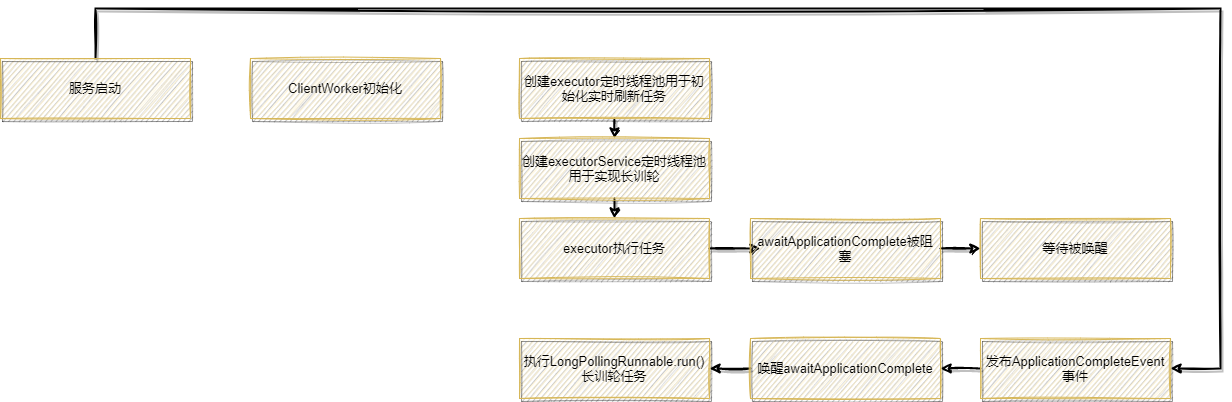

The diagram above was exported from draw.io. Its source (the exported page's mxGraphModel, read from the mxfile embedded in the PNG):
<mxGraphModel dx="2175" dy="762" grid="1" gridSize="10" guides="1" tooltips="1" connect="1" arrows="1" fold="1" page="1" pageScale="1" pageWidth="827" pageHeight="1169" math="0" shadow="0">
  <root>
    <mxCell id="0" />
    <mxCell id="1" parent="0" />
    <mxCell id="kKRAOusioMRRI2-UzQjR-1" value="ClientWorker初始化" style="rounded=0;whiteSpace=wrap;html=1;shadow=1;glass=0;sketch=1;fontSize=13;fillColor=#fff2cc;strokeColor=#d6b656;" vertex="1" parent="1">
      <mxGeometry x="50" y="110" width="190" height="60" as="geometry" />
    </mxCell>
    <mxCell id="kKRAOusioMRRI2-UzQjR-18" style="edgeStyle=orthogonalEdgeStyle;rounded=0;sketch=1;orthogonalLoop=1;jettySize=auto;html=1;exitX=0.5;exitY=1;exitDx=0;exitDy=0;entryX=0.5;entryY=0;entryDx=0;entryDy=0;shadow=1;strokeWidth=2;fontSize=18;fontColor=#000000;" edge="1" parent="1" source="kKRAOusioMRRI2-UzQjR-2" target="kKRAOusioMRRI2-UzQjR-3">
      <mxGeometry relative="1" as="geometry" />
    </mxCell>
    <mxCell id="kKRAOusioMRRI2-UzQjR-2" value="创建executor定时线程池用于初始化实时刷新任务" style="rounded=0;whiteSpace=wrap;html=1;shadow=1;glass=0;sketch=1;fontSize=13;fillColor=#fff2cc;strokeColor=#d6b656;" vertex="1" parent="1">
      <mxGeometry x="319" y="110" width="190" height="60" as="geometry" />
    </mxCell>
    <mxCell id="kKRAOusioMRRI2-UzQjR-19" style="edgeStyle=orthogonalEdgeStyle;rounded=0;sketch=1;orthogonalLoop=1;jettySize=auto;html=1;exitX=0.5;exitY=1;exitDx=0;exitDy=0;entryX=0.5;entryY=0;entryDx=0;entryDy=0;shadow=1;strokeWidth=2;fontSize=18;fontColor=#000000;" edge="1" parent="1" source="kKRAOusioMRRI2-UzQjR-3" target="kKRAOusioMRRI2-UzQjR-8">
      <mxGeometry relative="1" as="geometry" />
    </mxCell>
    <mxCell id="kKRAOusioMRRI2-UzQjR-3" value="创建executorService定时线程池用于实现长训轮" style="rounded=0;whiteSpace=wrap;html=1;shadow=1;glass=0;sketch=1;fontSize=13;fillColor=#fff2cc;strokeColor=#d6b656;" vertex="1" parent="1">
      <mxGeometry x="319" y="190" width="190" height="60" as="geometry" />
    </mxCell>
    <mxCell id="kKRAOusioMRRI2-UzQjR-25" style="edgeStyle=orthogonalEdgeStyle;rounded=0;sketch=1;orthogonalLoop=1;jettySize=auto;html=1;exitX=0.5;exitY=0;exitDx=0;exitDy=0;entryX=1;entryY=0.5;entryDx=0;entryDy=0;shadow=1;strokeWidth=2;fontSize=18;fontColor=#000000;" edge="1" parent="1" source="kKRAOusioMRRI2-UzQjR-4" target="kKRAOusioMRRI2-UzQjR-20">
      <mxGeometry relative="1" as="geometry">
        <Array as="points">
          <mxPoint x="-105" y="60" />
          <mxPoint x="1020" y="60" />
          <mxPoint x="1020" y="420" />
        </Array>
      </mxGeometry>
    </mxCell>
    <mxCell id="kKRAOusioMRRI2-UzQjR-4" value="服务启动" style="rounded=0;whiteSpace=wrap;html=1;shadow=1;glass=0;sketch=1;fontSize=13;fillColor=#fff2cc;strokeColor=#d6b656;" vertex="1" parent="1">
      <mxGeometry x="-200" y="110" width="190" height="60" as="geometry" />
    </mxCell>
    <mxCell id="kKRAOusioMRRI2-UzQjR-9" style="edgeStyle=orthogonalEdgeStyle;rounded=0;sketch=1;orthogonalLoop=1;jettySize=auto;html=1;exitX=1;exitY=0.5;exitDx=0;exitDy=0;entryX=0;entryY=0.5;entryDx=0;entryDy=0;shadow=1;strokeWidth=2;fontSize=13;fontColor=#000000;" edge="1" parent="1" source="kKRAOusioMRRI2-UzQjR-8">
      <mxGeometry relative="1" as="geometry">
        <mxPoint x="560" y="300.0050000000001" as="targetPoint" />
      </mxGeometry>
    </mxCell>
    <mxCell id="kKRAOusioMRRI2-UzQjR-8" value="executor执行任务" style="rounded=0;whiteSpace=wrap;html=1;shadow=1;glass=0;sketch=1;fontSize=13;fillColor=#fff2cc;strokeColor=#d6b656;" vertex="1" parent="1">
      <mxGeometry x="319" y="270" width="190" height="60" as="geometry" />
    </mxCell>
    <mxCell id="kKRAOusioMRRI2-UzQjR-11" value="等待被唤醒" style="rounded=0;whiteSpace=wrap;html=1;shadow=1;glass=0;sketch=1;fontSize=13;fillColor=#fff2cc;strokeColor=#d6b656;" vertex="1" parent="1">
      <mxGeometry x="780" y="270" width="190" height="60" as="geometry" />
    </mxCell>
    <mxCell id="kKRAOusioMRRI2-UzQjR-17" style="edgeStyle=orthogonalEdgeStyle;rounded=0;sketch=1;orthogonalLoop=1;jettySize=auto;html=1;exitX=1;exitY=0.5;exitDx=0;exitDy=0;entryX=0;entryY=0.5;entryDx=0;entryDy=0;shadow=1;strokeWidth=2;fontSize=18;fontColor=#000000;" edge="1" parent="1" source="kKRAOusioMRRI2-UzQjR-16" target="kKRAOusioMRRI2-UzQjR-11">
      <mxGeometry relative="1" as="geometry" />
    </mxCell>
    <mxCell id="kKRAOusioMRRI2-UzQjR-16" value="awaitApplicationComplete被阻塞" style="rounded=0;whiteSpace=wrap;html=1;shadow=1;glass=0;sketch=1;fontSize=13;fillColor=#fff2cc;strokeColor=#d6b656;" vertex="1" parent="1">
      <mxGeometry x="550" y="270" width="190" height="60" as="geometry" />
    </mxCell>
    <mxCell id="kKRAOusioMRRI2-UzQjR-22" style="edgeStyle=orthogonalEdgeStyle;rounded=0;sketch=1;orthogonalLoop=1;jettySize=auto;html=1;exitX=0;exitY=0.5;exitDx=0;exitDy=0;shadow=1;strokeWidth=2;fontSize=18;fontColor=#000000;" edge="1" parent="1" source="kKRAOusioMRRI2-UzQjR-20" target="kKRAOusioMRRI2-UzQjR-21">
      <mxGeometry relative="1" as="geometry" />
    </mxCell>
    <mxCell id="kKRAOusioMRRI2-UzQjR-20" value="发布ApplicationCompleteEvent事件" style="rounded=0;whiteSpace=wrap;html=1;shadow=1;glass=0;sketch=1;fontSize=13;fillColor=#fff2cc;strokeColor=#d6b656;" vertex="1" parent="1">
      <mxGeometry x="780" y="390" width="190" height="60" as="geometry" />
    </mxCell>
    <mxCell id="kKRAOusioMRRI2-UzQjR-24" style="edgeStyle=orthogonalEdgeStyle;rounded=0;sketch=1;orthogonalLoop=1;jettySize=auto;html=1;exitX=0;exitY=0.5;exitDx=0;exitDy=0;shadow=1;strokeWidth=2;fontSize=18;fontColor=#000000;" edge="1" parent="1" source="kKRAOusioMRRI2-UzQjR-21" target="kKRAOusioMRRI2-UzQjR-23">
      <mxGeometry relative="1" as="geometry" />
    </mxCell>
    <mxCell id="kKRAOusioMRRI2-UzQjR-21" value="唤醒awaitApplicationComplete" style="rounded=0;whiteSpace=wrap;html=1;shadow=1;glass=0;sketch=1;fontSize=13;fillColor=#fff2cc;strokeColor=#d6b656;" vertex="1" parent="1">
      <mxGeometry x="550" y="390" width="190" height="60" as="geometry" />
    </mxCell>
    <mxCell id="kKRAOusioMRRI2-UzQjR-23" value="执行LongPollingRunnable.run()长训轮任务" style="rounded=0;whiteSpace=wrap;html=1;shadow=1;glass=0;sketch=1;fontSize=13;fillColor=#fff2cc;strokeColor=#d6b656;" vertex="1" parent="1">
      <mxGeometry x="319" y="390" width="190" height="60" as="geometry" />
    </mxCell>
  </root>
</mxGraphModel>